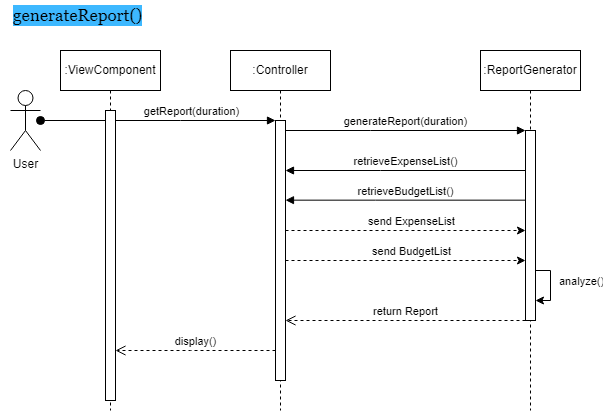

The diagram above was exported from draw.io. Its source (the exported page's mxGraphModel, read from the mxfile embedded in the PNG):
<mxGraphModel dx="1393" dy="771" grid="1" gridSize="10" guides="1" tooltips="1" connect="1" arrows="1" fold="1" page="1" pageScale="1" pageWidth="850" pageHeight="1100" math="0" shadow="0">
  <root>
    <mxCell id="0" />
    <mxCell id="1" parent="0" />
    <mxCell id="aM9ryv3xv72pqoxQDRHE-1" value=":Controller" style="shape=umlLifeline;perimeter=lifelinePerimeter;whiteSpace=wrap;html=1;container=0;dropTarget=0;collapsible=0;recursiveResize=0;outlineConnect=0;portConstraint=eastwest;newEdgeStyle={&quot;edgeStyle&quot;:&quot;elbowEdgeStyle&quot;,&quot;elbow&quot;:&quot;vertical&quot;,&quot;curved&quot;:0,&quot;rounded&quot;:0};" parent="1" vertex="1">
      <mxGeometry x="310" y="80" width="100" height="360" as="geometry" />
    </mxCell>
    <mxCell id="aM9ryv3xv72pqoxQDRHE-2" value="" style="html=1;points=[];perimeter=orthogonalPerimeter;outlineConnect=0;targetShapes=umlLifeline;portConstraint=eastwest;newEdgeStyle={&quot;edgeStyle&quot;:&quot;elbowEdgeStyle&quot;,&quot;elbow&quot;:&quot;vertical&quot;,&quot;curved&quot;:0,&quot;rounded&quot;:0};" parent="aM9ryv3xv72pqoxQDRHE-1" vertex="1">
      <mxGeometry x="45" y="70" width="10" height="260" as="geometry" />
    </mxCell>
    <mxCell id="aM9ryv3xv72pqoxQDRHE-5" value=":ReportGenerator" style="shape=umlLifeline;perimeter=lifelinePerimeter;whiteSpace=wrap;html=1;container=0;dropTarget=0;collapsible=0;recursiveResize=0;outlineConnect=0;portConstraint=eastwest;newEdgeStyle={&quot;edgeStyle&quot;:&quot;elbowEdgeStyle&quot;,&quot;elbow&quot;:&quot;vertical&quot;,&quot;curved&quot;:0,&quot;rounded&quot;:0};" parent="1" vertex="1">
      <mxGeometry x="560" y="80" width="100" height="360" as="geometry" />
    </mxCell>
    <mxCell id="aM9ryv3xv72pqoxQDRHE-6" value="" style="html=1;points=[];perimeter=orthogonalPerimeter;outlineConnect=0;targetShapes=umlLifeline;portConstraint=eastwest;newEdgeStyle={&quot;edgeStyle&quot;:&quot;elbowEdgeStyle&quot;,&quot;elbow&quot;:&quot;vertical&quot;,&quot;curved&quot;:0,&quot;rounded&quot;:0};" parent="aM9ryv3xv72pqoxQDRHE-5" vertex="1">
      <mxGeometry x="45" y="80" width="10" height="190" as="geometry" />
    </mxCell>
    <mxCell id="o1wPfOxa28r5ofFfSfBA-27" style="edgeStyle=elbowEdgeStyle;rounded=0;orthogonalLoop=1;jettySize=auto;html=1;jumpSize=6;" parent="aM9ryv3xv72pqoxQDRHE-5" edge="1">
      <mxGeometry relative="1" as="geometry">
        <mxPoint x="55" y="249.9999999999999" as="targetPoint" />
        <mxPoint x="55" y="220.00000000000023" as="sourcePoint" />
        <Array as="points">
          <mxPoint x="70" y="235" />
        </Array>
      </mxGeometry>
    </mxCell>
    <mxCell id="o1wPfOxa28r5ofFfSfBA-28" value="analyze()" style="edgeLabel;html=1;align=center;verticalAlign=middle;resizable=0;points=[];" parent="o1wPfOxa28r5ofFfSfBA-27" vertex="1" connectable="0">
      <mxGeometry x="-0.1353" y="-1" relative="1" as="geometry">
        <mxPoint x="31" y="-1" as="offset" />
      </mxGeometry>
    </mxCell>
    <mxCell id="aM9ryv3xv72pqoxQDRHE-7" value="generateReport(duration)" style="html=1;verticalAlign=bottom;endArrow=block;edgeStyle=elbowEdgeStyle;elbow=vertical;curved=0;rounded=0;" parent="1" source="aM9ryv3xv72pqoxQDRHE-2" target="aM9ryv3xv72pqoxQDRHE-6" edge="1">
      <mxGeometry relative="1" as="geometry">
        <mxPoint x="465" y="170" as="sourcePoint" />
        <Array as="points">
          <mxPoint x="450" y="160" />
        </Array>
      </mxGeometry>
    </mxCell>
    <mxCell id="aM9ryv3xv72pqoxQDRHE-8" value="return Report" style="html=1;verticalAlign=bottom;endArrow=open;dashed=1;endSize=8;edgeStyle=elbowEdgeStyle;elbow=vertical;curved=0;rounded=0;" parent="1" source="aM9ryv3xv72pqoxQDRHE-6" target="aM9ryv3xv72pqoxQDRHE-2" edge="1">
      <mxGeometry relative="1" as="geometry">
        <mxPoint x="465" y="245" as="targetPoint" />
        <Array as="points">
          <mxPoint x="460" y="350" />
        </Array>
      </mxGeometry>
    </mxCell>
    <mxCell id="o1wPfOxa28r5ofFfSfBA-1" value="User" style="shape=umlActor;verticalLabelPosition=bottom;verticalAlign=top;html=1;outlineConnect=0;" parent="1" vertex="1">
      <mxGeometry x="90" y="120" width="30" height="60" as="geometry" />
    </mxCell>
    <mxCell id="aM9ryv3xv72pqoxQDRHE-3" value="" style="html=1;verticalAlign=bottom;startArrow=oval;endArrow=block;startSize=8;edgeStyle=elbowEdgeStyle;elbow=vertical;curved=0;rounded=0;fontSize=10;" parent="1" source="o1wPfOxa28r5ofFfSfBA-1" target="aM9ryv3xv72pqoxQDRHE-2" edge="1">
      <mxGeometry relative="1" as="geometry">
        <mxPoint x="295" y="150" as="sourcePoint" />
        <Array as="points">
          <mxPoint x="260" y="150" />
        </Array>
      </mxGeometry>
    </mxCell>
    <mxCell id="o1wPfOxa28r5ofFfSfBA-18" value="getReport(duration)" style="edgeLabel;html=1;align=center;verticalAlign=middle;resizable=0;points=[];" parent="aM9ryv3xv72pqoxQDRHE-3" vertex="1" connectable="0">
      <mxGeometry x="0.1302" y="-1" relative="1" as="geometry">
        <mxPoint x="17" y="-11" as="offset" />
      </mxGeometry>
    </mxCell>
    <mxCell id="o1wPfOxa28r5ofFfSfBA-4" value="&lt;span style=&quot;font-size: 17px;&quot;&gt;generateReport()&lt;/span&gt;" style="text;html=1;align=center;verticalAlign=middle;resizable=0;points=[];autosize=1;strokeColor=none;fillColor=none;fontFamily=Georgia;labelBackgroundColor=#3DB8FF;labelBorderColor=none;spacingLeft=4;fontSize=17;" parent="1" vertex="1">
      <mxGeometry x="80" y="30" width="150" height="30" as="geometry" />
    </mxCell>
    <mxCell id="o1wPfOxa28r5ofFfSfBA-12" value=":ViewComponent" style="shape=umlLifeline;perimeter=lifelinePerimeter;whiteSpace=wrap;html=1;container=0;dropTarget=0;collapsible=0;recursiveResize=0;outlineConnect=0;portConstraint=eastwest;newEdgeStyle={&quot;edgeStyle&quot;:&quot;elbowEdgeStyle&quot;,&quot;elbow&quot;:&quot;vertical&quot;,&quot;curved&quot;:0,&quot;rounded&quot;:0};" parent="1" vertex="1">
      <mxGeometry x="140" y="80" width="100" height="360" as="geometry" />
    </mxCell>
    <mxCell id="o1wPfOxa28r5ofFfSfBA-13" value="" style="html=1;points=[];perimeter=orthogonalPerimeter;outlineConnect=0;targetShapes=umlLifeline;portConstraint=eastwest;newEdgeStyle={&quot;edgeStyle&quot;:&quot;elbowEdgeStyle&quot;,&quot;elbow&quot;:&quot;vertical&quot;,&quot;curved&quot;:0,&quot;rounded&quot;:0};" parent="o1wPfOxa28r5ofFfSfBA-12" vertex="1">
      <mxGeometry x="45" y="60" width="10" height="290" as="geometry" />
    </mxCell>
    <mxCell id="o1wPfOxa28r5ofFfSfBA-14" value="display()" style="html=1;verticalAlign=bottom;endArrow=open;dashed=1;endSize=8;edgeStyle=elbowEdgeStyle;elbow=vertical;curved=0;rounded=0;" parent="1" source="aM9ryv3xv72pqoxQDRHE-2" target="o1wPfOxa28r5ofFfSfBA-13" edge="1">
      <mxGeometry relative="1" as="geometry">
        <mxPoint x="170" y="460" as="targetPoint" />
        <Array as="points">
          <mxPoint x="270" y="380" />
        </Array>
        <mxPoint x="410" y="460" as="sourcePoint" />
      </mxGeometry>
    </mxCell>
    <mxCell id="o1wPfOxa28r5ofFfSfBA-7" value="retrieveExpenseList()" style="html=1;verticalAlign=bottom;endArrow=block;edgeStyle=elbowEdgeStyle;elbow=vertical;curved=0;rounded=0;" parent="1" source="aM9ryv3xv72pqoxQDRHE-6" target="aM9ryv3xv72pqoxQDRHE-2" edge="1">
      <mxGeometry relative="1" as="geometry">
        <mxPoint x="605" y="180" as="sourcePoint" />
        <Array as="points">
          <mxPoint x="460" y="200" />
        </Array>
        <mxPoint x="365" y="180" as="targetPoint" />
      </mxGeometry>
    </mxCell>
    <mxCell id="o1wPfOxa28r5ofFfSfBA-20" value="retrieveBudgetList()" style="html=1;verticalAlign=bottom;endArrow=block;edgeStyle=elbowEdgeStyle;elbow=vertical;curved=0;rounded=0;" parent="1" edge="1">
      <mxGeometry relative="1" as="geometry">
        <mxPoint x="605" y="229.65999999999997" as="sourcePoint" />
        <Array as="points">
          <mxPoint x="455" y="229.66" />
        </Array>
        <mxPoint x="365" y="229.65999999999997" as="targetPoint" />
      </mxGeometry>
    </mxCell>
    <mxCell id="o1wPfOxa28r5ofFfSfBA-21" style="edgeStyle=elbowEdgeStyle;rounded=0;orthogonalLoop=1;jettySize=auto;html=1;elbow=horizontal;curved=0;dashed=1;" parent="1" source="aM9ryv3xv72pqoxQDRHE-2" target="aM9ryv3xv72pqoxQDRHE-6" edge="1">
      <mxGeometry relative="1" as="geometry">
        <Array as="points">
          <mxPoint x="490" y="260" />
        </Array>
      </mxGeometry>
    </mxCell>
    <mxCell id="o1wPfOxa28r5ofFfSfBA-22" value="send ExpenseList" style="edgeLabel;html=1;align=center;verticalAlign=middle;resizable=0;points=[];" parent="o1wPfOxa28r5ofFfSfBA-21" vertex="1" connectable="0">
      <mxGeometry x="0.1856" relative="1" as="geometry">
        <mxPoint x="-17" y="-10" as="offset" />
      </mxGeometry>
    </mxCell>
    <mxCell id="o1wPfOxa28r5ofFfSfBA-23" style="edgeStyle=elbowEdgeStyle;rounded=0;orthogonalLoop=1;jettySize=auto;html=1;elbow=horizontal;curved=0;dashed=1;" parent="1" source="aM9ryv3xv72pqoxQDRHE-2" target="aM9ryv3xv72pqoxQDRHE-6" edge="1">
      <mxGeometry relative="1" as="geometry">
        <mxPoint x="370" y="280" as="sourcePoint" />
        <mxPoint x="610" y="280" as="targetPoint" />
        <Array as="points">
          <mxPoint x="495" y="290" />
        </Array>
      </mxGeometry>
    </mxCell>
    <mxCell id="o1wPfOxa28r5ofFfSfBA-24" value="send BudgetList" style="edgeLabel;html=1;align=center;verticalAlign=middle;resizable=0;points=[];" parent="o1wPfOxa28r5ofFfSfBA-23" vertex="1" connectable="0">
      <mxGeometry x="0.1856" relative="1" as="geometry">
        <mxPoint x="-17" y="-10" as="offset" />
      </mxGeometry>
    </mxCell>
  </root>
</mxGraphModel>